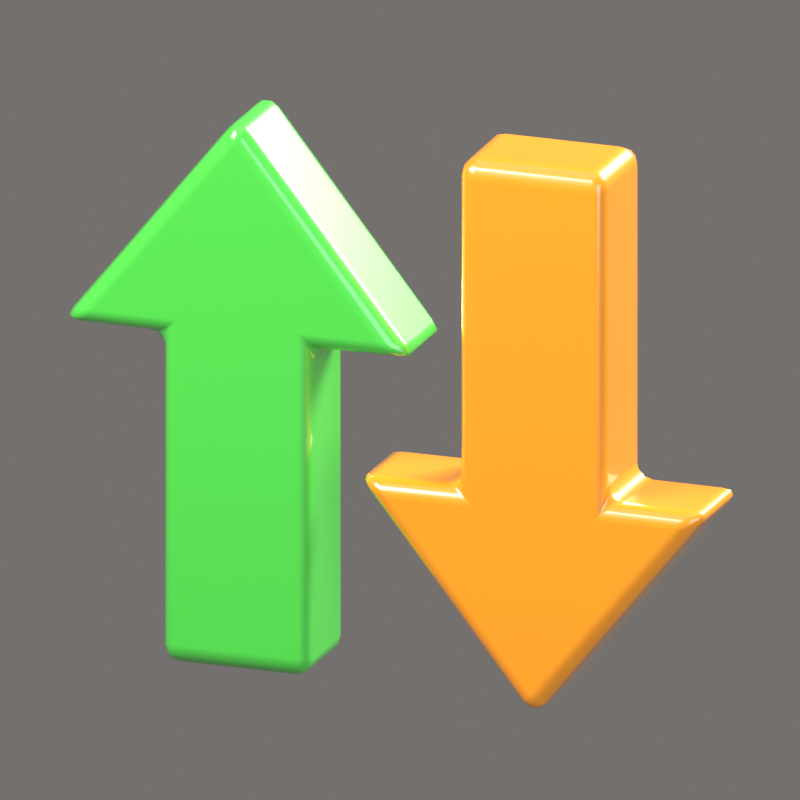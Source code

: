 # Source: Sort.blend  (saved by Blender 5.2.44; exported with 4.5.12 LTS)
import bpy
from mathutils import Matrix  # noqa: F401  (used for matrix-valued properties, if any)

bpy.ops.wm.read_factory_settings(use_empty=True)
scene = bpy.context.scene
scene.name = 'Scene'

# ---- collections
col_collection = bpy.data.collections.new('Collection'); scene.collection.children.link(col_collection)
col_iconrig = bpy.data.collections.new('IconRig'); scene.collection.children.link(col_iconrig)
col_iconsubject = bpy.data.collections.new('IconSubject'); scene.collection.children.link(col_iconsubject)

# ---- materials (node trees are filled in below, after node groups)
mat_green = bpy.data.materials.new('Green')
mat_green.diffuse_color = (0.07819, 0.6445, 0.06848, 1.0)
mat_orange = bpy.data.materials.new('Orange')
mat_orange.diffuse_color = (1.0, 0.3419, 0.0137, 1.0)

# ---- material node trees
mat_green.use_nodes = True; mat_green.node_tree.nodes.clear()
_N = mat_green.node_tree.nodes; _L = mat_green.node_tree.links
n0 = _N.new('ShaderNodeBsdfPrincipled'); n0.name = 'Principled BSDF'; n0.location = (-200, 100)
n0.inputs[0].default_value = (0.07819, 0.6445, 0.06848, 1.0)
n0.inputs[2].default_value = 0.3
n0.inputs[10].default_value = 0.005
n0.inputs[13].default_value = 0.6
n0.inputs[19].default_value = 1.0
n0.inputs[20].default_value = 0.08
n1 = _N.new('ShaderNodeOutputMaterial'); n1.name = 'Material Output'; n1.location = (200, 100)
_L.new(n0.outputs[0], n1.inputs[0])
n1.is_active_output = True
mat_orange.use_nodes = True; mat_orange.node_tree.nodes.clear()
_N = mat_orange.node_tree.nodes; _L = mat_orange.node_tree.links
n0 = _N.new('ShaderNodeBsdfPrincipled'); n0.name = 'Principled BSDF'; n0.location = (-200, 100)
n0.inputs[0].default_value = (1.0, 0.3419, 0.0137, 1.0)
n0.inputs[2].default_value = 0.28
n0.inputs[10].default_value = 0.005
n0.inputs[13].default_value = 0.6
n0.inputs[19].default_value = 1.0
n0.inputs[20].default_value = 0.08
n1 = _N.new('ShaderNodeOutputMaterial'); n1.name = 'Material Output'; n1.location = (200, 100)
_L.new(n0.outputs[0], n1.inputs[0])
n1.is_active_output = True

# ---- world
world_iconworld = bpy.data.worlds.new('IconWorld'); scene.world = world_iconworld
world_iconworld.use_nodes = True; world_iconworld.node_tree.nodes.clear()
_N = world_iconworld.node_tree.nodes; _L = world_iconworld.node_tree.links
n0 = _N.new('ShaderNodeBackground'); n0.name = 'Background'; n0.location = (-200, 100)
n0.inputs[0].default_value = (0.55, 0.52, 0.5, 1.0)
n0.inputs[1].default_value = 0.4
n1 = _N.new('ShaderNodeOutputWorld'); n1.name = 'World Output'; n1.location = (200, 100)
_L.new(n0.outputs[0], n1.inputs[0])
n1.is_active_output = True

# ---- cameras
cam_iconcam = bpy.data.cameras.new('IconCam')
cam_iconcam.type = 'ORTHO'
cam_iconcam.clip_end = 200.0
cam_iconcam.ortho_scale = 2.54
cam_iconcam.shift_y = 0.0001353

# ---- lights
light_keylight = bpy.data.lights.new('KeyLight', 'AREA')
light_keylight.color = (1.0, 0.96, 0.9)
light_keylight.energy = 2200.0
light_keylight.size = 5.0
light_filllight = bpy.data.lights.new('FillLight', 'AREA')
light_filllight.color = (0.82, 0.9, 1.0)
light_filllight.energy = 700.0
light_filllight.size = 7.0
light_rimlight = bpy.data.lights.new('RimLight', 'AREA')
light_rimlight.color = (1.0, 0.95, 0.85)
light_rimlight.energy = 2600.0
light_rimlight.size = 3.0
light_toplight = bpy.data.lights.new('TopLight', 'AREA')
light_toplight.energy = 150.0
light_toplight.size = 6.0

# ---- meshes
me_extrude = bpy.data.meshes.new('Extrude')
me_extrude.from_pydata([(-0.75, -0.18, -0.9), (-0.25, -0.18, -0.9), (-0.25, -0.18, 0.2), (0.1, -0.18, 0.2), (-0.5, -0.18, 0.95), (-1.1, -0.18, 0.2), (-0.75, -0.18, 0.2), (-0.75, 0.18, -0.9), (-0.25, 0.18, -0.9), (-0.25, 0.18, 0.2), (0.1, 0.18, 0.2), (-0.5, 0.18, 0.95), (-1.1, 0.18, 0.2), (-0.75, 0.18, 0.2)], [], [(2, 4, 6), (13, 11, 9), (0, 7, 8, 1), (1, 8, 9, 2), (2, 9, 10, 3), (3, 10, 11, 4), (4, 11, 12, 5), (5, 12, 13, 6), (6, 13, 7, 0), (6, 0, 1), (2, 3, 4), (6, 1, 2), (4, 5, 6), (13, 12, 11), (11, 10, 9), (9, 8, 7), (7, 13, 9)])
me_extrude.polygons.foreach_set('use_smooth', [True] * 17)
me_extrude.materials.append(mat_green)
me_extrude.update()
me_extrude_001 = bpy.data.meshes.new('Extrude.001')
me_extrude_001.from_pydata([(0.25, -0.18, 0.9), (0.75, -0.18, 0.9), (0.75, -0.18, -0.2), (1.1, -0.18, -0.2), (0.5, -0.18, -0.95), (-0.1, -0.18, -0.2), (0.25, -0.18, -0.2), (0.25, 0.18, 0.9), (0.75, 0.18, 0.9), (0.75, 0.18, -0.2), (1.1, 0.18, -0.2), (0.5, 0.18, -0.95), (-0.1, 0.18, -0.2), (0.25, 0.18, -0.2)], [], [(6, 4, 2), (13, 9, 11), (0, 1, 8, 7), (1, 2, 9, 8), (2, 3, 10, 9), (3, 4, 11, 10), (4, 5, 12, 11), (5, 6, 13, 12), (6, 0, 7, 13), (1, 0, 6), (6, 5, 4), (4, 3, 2), (2, 1, 6), (13, 7, 8), (9, 10, 11), (13, 8, 9), (11, 12, 13)])
me_extrude_001.polygons.foreach_set('use_smooth', [True] * 17)
me_extrude_001.materials.append(mat_orange)
me_extrude_001.update()

# ---- objects
ob_iconcam = bpy.data.objects.new('IconCam', cam_iconcam)
ob_keylight = bpy.data.objects.new('KeyLight', light_keylight)
ob_filllight = bpy.data.objects.new('FillLight', light_filllight)
ob_rimlight = bpy.data.objects.new('RimLight', light_rimlight)
ob_toplight = bpy.data.objects.new('TopLight', light_toplight)
ob_sort = bpy.data.objects.new('Sort', None)
ob_extrude = bpy.data.objects.new('Extrude', me_extrude)
ob_extrude_001 = bpy.data.objects.new('Extrude.001', me_extrude_001)

# ---- transforms, parenting, visibility, modifiers, constraints
ob_iconcam.location = (13.39, -25.19, 9.271)
ob_iconcam.rotation_euler = (1.257, -3.907e-08, 0.4887)
ob_keylight.location = (-4.5, -6.5, 7.0)
ob_keylight.rotation_euler = (0.8461, 1.639e-09, -0.6055)
ob_filllight.location = (7.0, -4.0, 1.5)
ob_filllight.rotation_euler = (1.387, 1.353e-07, 1.052)
ob_rimlight.location = (3.0, 7.0, 5.0)
ob_rimlight.rotation_euler = (0.9898, 1.23e-07, 2.737)
ob_toplight.location = (0.0, 0.0, 9.0)
ob_sort.location = (0.0, 0.0, 0.0)
ob_sort.rotation_euler = (0.0, 0.0, 0.1396)
ob_extrude.parent = ob_sort
ob_extrude.location = (0.0, 0.0, 0.0)
_m = ob_extrude.modifiers.new('Bevel', 'BEVEL')
_m.width = 0.06
_m.width_pct = 0.06
_m.segments = 3
_m.harden_normals = True
ob_extrude_001.parent = ob_sort
ob_extrude_001.location = (0.0, 0.0, 0.0)
_m = ob_extrude_001.modifiers.new('Bevel', 'BEVEL')
_m.width = 0.06
_m.width_pct = 0.06
_m.segments = 3
_m.harden_normals = True

# ---- collection membership
col_iconrig.objects.link(ob_iconcam)
col_iconrig.objects.link(ob_keylight)
col_iconrig.objects.link(ob_filllight)
col_iconrig.objects.link(ob_rimlight)
col_iconrig.objects.link(ob_toplight)
col_iconsubject.objects.link(ob_sort)
col_iconsubject.objects.link(ob_extrude)
col_iconsubject.objects.link(ob_extrude_001)

# ---- scene / render settings (as saved in the file)
scene.camera = ob_iconcam
scene.frame_start = 1; scene.frame_end = 250; scene.frame_set(1)
scene.render.engine = 'BLENDER_EEVEE_NEXT'
scene.render.resolution_x = 512
scene.render.resolution_y = 512
scene.render.film_transparent = True
scene.render.bake_bias = 0.0
scene.render.bake_samples = 0
scene.render.compositor_device = 'GPU'
scene.eevee.taa_render_samples = 48
scene.eevee.use_volume_custom_range = False
scene.eevee.fast_gi_thickness_near = 0.1
scene.eevee.fast_gi_thickness_far = 0.0
scene.eevee.ray_tracing_options.screen_trace_thickness = 0.1
scene.view_settings.view_transform = 'Standard'
scene.view_settings.exposure = -0.35
bpy.context.view_layer.update()
